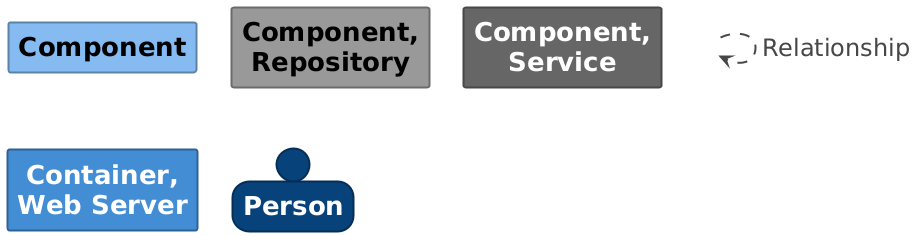

The diagram above was rendered by PlantUML. Its source (embedded in the PNG):
@startuml

set separator none
hide stereotype

<style>
  root {
    BackgroundColor: #ffffff;
    FontColor: #444444;
  }
  // Element,Component
  .Element-RWxlbWVudCxDb21wb25lbnQ= {
    BackgroundColor: #85bbf0;
    LineColor: #5d82a8;
    LineStyle: 0;
    LineThickness: 2;
    FontColor: #000000;
    FontSize: 24;
    HorizontalAlignment: center;
    Shadowing: 0;
    MaximumWidth: 200;
  }
  // Element,Component,Repository
  .Element-RWxlbWVudCxDb21wb25lbnQsUmVwb3NpdG9yeQ== {
    BackgroundColor: #999999;
    LineColor: #6b6b6b;
    LineStyle: 0;
    LineThickness: 2;
    FontColor: #000000;
    FontSize: 24;
    HorizontalAlignment: center;
    Shadowing: 0;
    MaximumWidth: 200;
  }
  // Element,Component,Service
  .Element-RWxlbWVudCxDb21wb25lbnQsU2VydmljZQ== {
    BackgroundColor: #666666;
    LineColor: #474747;
    LineStyle: 0;
    LineThickness: 2;
    FontColor: #ffffff;
    FontSize: 24;
    HorizontalAlignment: center;
    Shadowing: 0;
    MaximumWidth: 200;
  }
  // Element,Container,Web Server
  .Element-RWxlbWVudCxDb250YWluZXIsV2ViIFNlcnZlcg== {
    BackgroundColor: #438dd5;
    LineColor: #2e6295;
    LineStyle: 0;
    LineThickness: 2;
    FontColor: #ffffff;
    FontSize: 24;
    HorizontalAlignment: center;
    Shadowing: 0;
    MaximumWidth: 200;
  }
  // Element,Person
  .Element-RWxlbWVudCxQZXJzb24= {
    BackgroundColor: #08427b;
    LineColor: #052e56;
    LineStyle: 0;
    LineThickness: 2;
    FontColor: #ffffff;
    FontSize: 24;
    HorizontalAlignment: center;
    Shadowing: 0;
    MaximumWidth: 200;
  }
  // Relationship
  .Relationship-UmVsYXRpb25zaGlw {
    LineThickness: 2;
    LineStyle: 10-10;
    LineColor: #444444;
    FontColor: #444444;
    FontSize: 24;
  }
  // PM WebServer
  .Boundary-UE0gV2ViU2VydmVy {
    BackgroundColor: #ffffff;
    LineColor: #2e6295;
    LineStyle: 0;
    LineThickness: 2;
    FontColor: #ffffff;
    FontSize: 24;
    HorizontalAlignment: center;
    Shadowing: 0;
  }
  // Product Management System
  .Boundary-UHJvZHVjdCBNYW5hZ2VtZW50IFN5c3RlbQ== {
    BackgroundColor: #ffffff;
    LineColor: #0b4884;
    LineStyle: 0;
    LineThickness: 2;
    FontColor: #ffffff;
    FontSize: 24;
    HorizontalAlignment: center;
    Shadowing: 0;
  }
  // transparent element for relationships in legend
  .Element-Transparent {
    BackgroundColor: transparent;
    LineColor: transparent;
    FontColor: transparent;
  }
</style>

rectangle "==Component" <<Element-RWxlbWVudCxDb21wb25lbnQ=>>

rectangle "==Component, Repository" <<Element-RWxlbWVudCxDb21wb25lbnQsUmVwb3NpdG9yeQ==>>

rectangle "==Component, Service" <<Element-RWxlbWVudCxDb21wb25lbnQsU2VydmljZQ==>>

rectangle "==Container, Web Server" <<Element-RWxlbWVudCxDb250YWluZXIsV2ViIFNlcnZlcg==>>

person "==Person" <<Element-RWxlbWVudCxQZXJzb24=>>

rectangle "." <<.Element-Transparent>> as 1
1 --> 1 <<Relationship-UmVsYXRpb25zaGlw>> : "Relationship"

@enduml